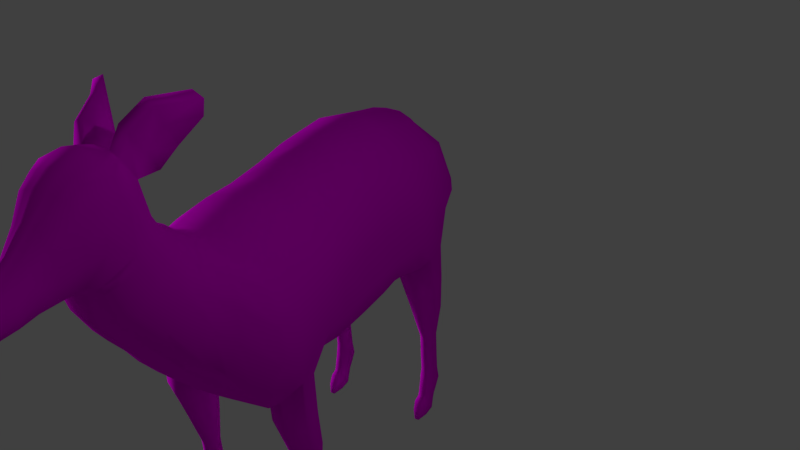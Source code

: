 # Source: Bambi.blend  (saved by Blender 2.78.0; exported with 4.5.12 LTS)
import bpy
from mathutils import Matrix  # noqa: F401  (used for matrix-valued properties, if any)

bpy.ops.wm.read_factory_settings(use_empty=True)
scene = bpy.context.scene
scene.name = 'Scene'

# ---- collections
col_collection_1 = bpy.data.collections.new('Collection 1'); scene.collection.children.link(col_collection_1)

# ---- images (referenced by path relative to the original .blend; pixels are not part of the script)
import os
ASSET_DIR = os.environ.get("B2B_ASSET_DIR", "")  # directory of the original .blend (textures are referenced by path, not embedded)
HERE = os.path.dirname(os.path.abspath(__file__))  # packed textures are extracted next to this script under _unpacked/

def load_image(name, relpath, width, height, colorspace="sRGB"):
    """Load a texture the original file referenced (path relative to the .blend, or extracted next to this script)."""
    p = next((c for c in (os.path.join(HERE, relpath), os.path.join(ASSET_DIR, relpath)) if relpath and os.path.exists(c)), "")
    if p:
        img = bpy.data.images.load(p, check_existing=True)
        img.name = name
    else:  # same state as the original file: an image datablock whose file is absent (Cycles renders it pink)
        img = bpy.data.images.new(name, width, height)
        img.source = "FILE"
        img.filepath = "//" + (relpath or name)
    img.colorspace_settings.name = colorspace
    return img
img_bambiuv_png = load_image('BambiUV.png', 'BambiUV.png', 1024, 1024, 'sRGB')

# ---- materials (node trees are filled in below, after node groups)
mat_bambifell = bpy.data.materials.new('BambiFell')
mat_bambifell.alpha_threshold = 0.0
mat_bambifell.roughness = 0.5

# ---- material node trees
mat_bambifell.use_nodes = True; mat_bambifell.node_tree.nodes.clear()
_N = mat_bambifell.node_tree.nodes; _L = mat_bambifell.node_tree.links
n0 = _N.new('ShaderNodeOutputMaterial'); n0.name = 'Material Output'; n0.location = (300, 300)
n1 = _N.new('ShaderNodeBsdfDiffuse'); n1.name = 'Diffuse BSDF'; n1.location = (10, 300)
n2 = _N.new('ShaderNodeTexImage'); n2.name = 'Image Texture'; n2.location = (-168, 295)
n2.width = 140
n2.image = img_bambiuv_png
_L.new(n1.outputs[0], n0.inputs[0])
_L.new(n2.outputs[0], n1.inputs[0])
n0.is_active_output = True

# ---- world
world_world = bpy.data.worlds.new('World'); scene.world = world_world
world_world.color = (0.05088, 0.05088, 0.05088)
world_world.use_sun_shadow = False
world_world.sun_shadow_jitter_overblur = 0.0
world_world.cycles.sampling_method = 'MANUAL'

# ---- cameras
cam_camera = bpy.data.cameras.new('Camera')
cam_camera.clip_end = 100.0
cam_camera.lens = 35.0
cam_camera.sensor_width = 32.0
cam_camera.sensor_height = 18.0
cam_camera.ortho_scale = 7.314
cam_camera.dof.focus_distance = 0.0

# ---- lights
light_sun = bpy.data.lights.new('Sun', 'SUN')
light_sun.transmission_factor = 0.0
light_sun.angle = 0.1993
light_sun.energy = 1.0
light_sun.shadow_buffer_clip_start = 0.5
light_sun.shadow_soft_size = 0.1
light_sun.shadow_cascade_max_distance = 1000.0
light_lamp = bpy.data.lights.new('Lamp', 'POINT')
light_lamp.transmission_factor = 0.0
light_lamp.cutoff_distance = 30.0
light_lamp.energy = 100.0
light_lamp.shadow_buffer_clip_start = 1.001
light_lamp.shadow_soft_size = 0.1
light_lamp.shadow_maximum_resolution = 0.006
light_lamp.use_absolute_resolution = True

# ---- meshes
me_cylinder_001 = bpy.data.meshes.new('Cylinder.001')
me_cylinder_001.from_pydata([(0.0, 1.0, -1.0), (0.0, 1.345, 0.9231), (0.4406, 0.809, -1.0), (0.5878, 1.036, 0.9495), (0.8039, 0.309, -1.0), (0.9511, 0.309, 1.0), (0.7945, -0.309, -1.0), (0.9511, -0.309, 1.0), (0.4406, -0.6613, -1.033), (0.5878, -1.114, 1.068), (0.0, -0.9212, -1.018), (0.0, -1.621, 1.138), (0.4929, 0.4424, -1.57), (0.0, 0.5559, -1.57), (0.0, -1.143, 0.03184), (0.5878, -0.7942, -0.003294), (0.9511, -0.309, 0.0), (0.9511, 0.309, 0.0), (0.5878, 0.9223, -0.02526), (0.0, 1.172, -0.03843), (0.6996, 0.145, -1.57), (0.6996, -0.2225, -1.57), (0.4929, -0.4319, -1.59), (0.0, -0.5865, -1.581), (0.0968, 0.1956, -2.04), (0.0, 0.2354, -2.04), (0.1725, 0.09141, -2.04), (0.1725, -0.03741, -2.04), (0.0968, -0.1108, -2.047), (0.0, -0.165, -2.044), (3.604, 24.86, 25.47), (3.093, 24.84, 25.77), (3.093, 24.78, 26.35), (3.604, 24.76, 26.65), (4.114, 24.78, 26.35), (4.114, 24.84, 25.77), (3.604, 21.91, 25.08), (2.67, 22.01, 25.61), (2.67, 22.2, 26.67), (3.604, 22.3, 27.2), (4.537, 22.2, 26.67), (4.537, 22.01, 25.61), (3.559, 17.56, 24.48), (1.879, 17.54, 25.39), (1.879, 17.62, 27.01), (3.516, 17.77, 27.78), (4.881, 16.65, 26.82), (4.881, 16.51, 25.06), (0.0, 18.01, 25.23), (0.0, 17.7, 26.93), (0.0, 17.64, 27.71), (5.0, 13.21, 27.47), (5.142, 12.53, 25.84), (4.409, 10.27, 28.01), (4.409, 9.793, 26.31), (2.076, 8.615, 28.42), (2.076, 7.772, 26.82), (0.0, 7.761, 28.6), (0.0, 7.058, 26.98), (0.7522, 17.59, 26.99), (0.0, 17.36, 29.28), (0.0, 16.49, 31.47), (0.0, 14.44, 32.59), (0.0, 12.41, 33.03), (0.0, 10.01, 32.06), (0.0, 8.751, 30.27), (1.854, 9.189, 30.11), (3.815, 10.84, 29.64), (4.752, 13.88, 29.48), (4.013, 16.26, 28.45), (1.297, 10.35, 31.51), (3.106, 11.62, 31.46), (4.021, 14.11, 31.02), (2.791, 16.96, 29.22), (1.269, 12.57, 32.75), (2.577, 12.84, 32.33), (3.227, 14.06, 31.61), (1.08, 14.52, 32.56), (1.167, 16.58, 31.3), (2.901, 16.18, 30.71), (3.842, 16.28, 29.99), (1.208, 17.16, 29.25), (1.57, 17.54, 27.78), (0.7522, 17.75, 25.31), (2.076, 7.052, 25.37), (0.0, 6.511, 25.5), (2.242, 6.658, 22.63), (0.0, 5.908, 22.79), (2.173, 6.341, 21.06), (0.0, 5.649, 21.21), (2.185, 6.187, 18.8), (0.0, 5.222, 19.02), (2.076, 5.707, 16.01), (0.0, 5.077, 16.15), (4.409, 9.332, 24.93), (4.276, 8.67, 22.42), (4.18, 8.269, 20.69), (4.278, 7.886, 18.52), (4.409, 7.521, 15.7), (5.142, 11.94, 24.31), (4.706, 11.05, 21.94), (4.596, 10.76, 20.2), (4.59, 10.34, 18.05), (4.818, 9.65, 15.24), (4.869, 14.93, 27.15), (5.197, 14.69, 25.4), (4.436, 15.07, 28.97), (5.197, 14.31, 23.82), (4.757, 13.76, 21.37), (4.648, 13.47, 19.59), (4.642, 12.85, 17.29), (4.875, 12.18, 14.54), (0.0, 15.65, 32.05), (1.124, 15.55, 31.93), (3.842, 15.19, 30.5), (3.13, 15.1, 31.16), (4.699, 16.36, 23.76), (4.449, 15.05, 21.27), (4.449, 14.78, 19.52), (4.449, 14.18, 17.02), (4.354, 13.51, 14.17), (3.559, 17.07, 23.66), (2.198, 17.16, 23.45), (0.9757, 17.58, 23.83), (0.0, 17.69, 23.73), (3.576, 15.93, 21.14), (2.253, 16.29, 21.14), (0.9883, 16.49, 21.23), (3.562, 15.33, 19.36), (3.574, 14.81, 16.96), (3.611, 14.25, 14.32), (2.372, 15.71, 19.15), (2.367, 15.21, 16.82), (2.361, 14.63, 14.13), (0.969, 16.01, 19.0), (0.9757, 15.55, 16.85), (0.9998, 14.94, 13.99), (0.0, 16.83, 21.19), (0.0, 15.86, 16.85), (0.0, 16.31, 18.91), (0.0, 15.16, 14.04), (3.582, 19.82, 24.79), (4.754, 19.36, 25.35), (4.754, 19.53, 26.75), (3.561, 20.12, 27.48), (2.29, 20.0, 26.83), (2.29, 19.86, 25.51), (3.604, 26.66, 25.22), (3.604, 27.8, 25.1), (3.093, 26.7, 25.51), (3.093, 27.85, 25.39), (3.093, 26.78, 26.09), (3.093, 27.97, 25.97), (3.604, 26.82, 26.39), (3.604, 28.03, 26.25), (4.114, 26.78, 26.09), (4.114, 27.97, 25.97), (4.114, 26.7, 25.51), (4.114, 27.85, 25.39), (3.604, 28.42, 24.93), (3.006, 28.56, 25.25), (3.006, 28.84, 25.88), (3.604, 28.98, 26.19), (4.201, 28.84, 25.88), (4.201, 28.56, 25.25), (3.604, 28.75, 24.74), (3.053, 28.95, 24.99), (3.053, 29.36, 25.48), (3.604, 29.56, 25.72), (4.155, 29.36, 25.48), (4.155, 28.95, 24.99), (3.604, 29.4, 24.33), (3.108, 29.56, 24.57), (3.108, 29.88, 25.04), (3.604, 30.04, 25.28), (4.099, 29.88, 25.04), (4.099, 29.56, 24.57), (3.604, 29.62, 24.19), (3.108, 29.82, 24.4), (3.108, 30.21, 24.82), (3.604, 30.41, 25.02), (4.099, 30.21, 24.82), (4.099, 29.82, 24.4), (3.604, 29.74, 23.8), (3.007, 30.04, 23.97), (3.007, 30.64, 24.3), (3.604, 30.94, 24.47), (4.2, 30.64, 24.3), (4.2, 30.04, 23.97), (3.604, 30.07, 23.21), (3.16, 30.29, 23.34), (3.16, 30.74, 23.59), (3.604, 30.96, 23.71), (4.047, 30.74, 23.59), (4.047, 30.29, 23.34), (3.604, 30.52, 22.76), (3.462, 30.59, 22.8), (3.462, 30.73, 22.88), (3.604, 30.8, 22.92), (3.746, 30.73, 22.88), (3.746, 30.59, 22.8), (3.604, 21.32, 9.589), (3.093, 21.29, 9.883), (3.093, 21.24, 10.47), (3.604, 21.22, 10.76), (4.114, 21.24, 10.47), (4.114, 21.29, 9.883), (3.604, 18.37, 9.201), (2.67, 18.47, 9.731), (2.67, 18.66, 10.79), (3.604, 18.76, 11.32), (4.43, 18.66, 10.79), (4.43, 18.47, 9.731), (3.582, 16.28, 8.909), (4.646, 15.82, 9.466), (4.499, 16.09, 10.92), (3.561, 16.58, 11.6), (2.29, 16.46, 10.95), (2.29, 16.32, 9.622), (3.604, 23.12, 9.333), (3.604, 24.25, 9.216), (3.093, 23.16, 9.625), (3.093, 24.31, 9.504), (3.093, 23.24, 10.21), (3.093, 24.43, 10.08), (3.604, 23.28, 10.5), (3.604, 24.49, 10.37), (4.114, 23.24, 10.21), (4.114, 24.43, 10.08), (4.114, 23.16, 9.625), (4.114, 24.31, 9.504), (3.604, 24.88, 9.047), (3.006, 25.02, 9.362), (3.006, 25.3, 9.993), (3.604, 25.44, 10.31), (4.201, 25.3, 9.993), (4.201, 25.02, 9.362), (3.604, 25.21, 8.856), (3.053, 25.41, 9.102), (3.053, 25.82, 9.594), (3.604, 26.02, 9.84), (4.155, 25.82, 9.594), (4.155, 25.41, 9.102), (3.604, 25.86, 8.445), (3.108, 26.02, 8.683), (3.108, 26.34, 9.159), (3.604, 26.5, 9.397), (4.099, 26.34, 9.159), (4.099, 26.02, 8.683), (3.604, 26.08, 8.308), (3.108, 26.28, 8.516), (3.108, 26.67, 8.932), (3.604, 26.87, 9.14), (4.099, 26.67, 8.932), (4.099, 26.28, 8.516), (3.604, 26.2, 7.917), (3.007, 26.5, 8.084), (3.007, 27.1, 8.42), (3.604, 27.4, 8.588), (4.2, 27.1, 8.42), (4.2, 26.5, 8.084), (3.604, 26.53, 7.327), (3.16, 26.75, 7.452), (3.16, 27.2, 7.701), (3.604, 27.42, 7.826), (4.047, 27.2, 7.701), (4.047, 26.75, 7.452), (3.604, 26.98, 6.88), (3.462, 27.05, 6.92), (3.462, 27.19, 7.0), (3.604, 27.26, 7.04), (3.746, 27.19, 7.0), (3.746, 27.05, 6.92), (4.496, 13.47, 11.32), (4.658, 12.89, 10.04), (2.111, 5.232, 13.93), (0.0, 4.633, 14.07), (4.329, 6.958, 13.64), (4.278, 12.65, 12.18), (3.571, 13.36, 12.32), (2.382, 13.72, 12.14), (1.088, 14.62, 11.88), (0.0, 14.7, 11.96), (5.067, 11.38, 12.53), (2.097, 14.81, 11.65), (5.039, 9.179, 13.18), (1.178, 14.31, 9.986), (2.158, 14.25, 10.04), (3.12, 14.54, 11.91), (3.508, 14.07, 9.244), (1.302, 14.92, 11.71), (0.0, 14.96, 11.39), (0.0, 14.35, 10.04), (2.167, 14.02, 8.72), (0.9435, 14.08, 8.746), (0.0, 13.88, 8.509), (2.111, 5.154, 11.27), (0.0, 4.538, 10.87), (4.329, 6.88, 10.98), (5.157, 8.913, 10.63), (5.209, 11.31, 9.874), (0.0, 12.89, 7.749), (0.5328, 12.96, 7.795), (4.658, 12.54, 9.17), (3.451, 13.52, 8.409), (1.519, 12.98, 7.87), (2.957, 12.59, 7.783), (3.92, 12.02, 7.676), (5.032, 7.715, 9.027), (5.078, 9.806, 8.477), (2.339, 4.546, 10.19), (4.309, 5.996, 9.638), (0.0, 4.101, 10.25), (0.0, 10.57, 6.507), (2.448, 10.32, 6.526), (1.709, 10.67, 6.684), (0.9187, 10.63, 6.546), (3.113, 9.365, 6.662), (3.733, 6.07, 8.052), (3.769, 7.66, 7.364), (1.263, 3.713, 9.411), (3.067, 4.782, 8.743), (0.0, 3.318, 9.284), (-2.989e-16, 8.547, 5.472), (0.8658, 8.628, 5.532), (0.4603, 8.602, 5.487), (1.827, 8.362, 5.557), (2.909, 7.586, 5.753), (3.115, 5.122, 7.499), (3.146, 6.34, 6.718), (1.039, 3.362, 8.967), (2.56, 4.154, 8.241), (0.0, 3.09, 9.093), (0.0, 5.962, 4.172), (0.7522, 6.058, 4.199), (0.3468, 6.018, 4.167), (1.713, 5.816, 4.314), (2.398, 5.212, 4.9), (2.742, 4.025, 6.789), (2.867, 4.321, 6.003), (1.039, 2.789, 8.508), (2.163, 3.341, 7.69), (0.0, 2.578, 8.72), (0.0, 3.707, 3.133), (0.5454, 3.83, 3.329), (0.2241, 3.793, 3.311), (1.307, 3.664, 3.461), (2.003, 3.28, 3.971), (2.464, 2.409, 6.2), (2.488, 2.875, 5.153), (1.091, 1.763, 7.552), (2.024, 2.091, 7.113), (0.0, 1.638, 7.754), (3.551e-16, 1.963, 3.212), (0.7399, 2.031, 3.216), (0.4671, 2.0, 3.201), (1.387, 1.89, 3.328), (1.978, 1.564, 3.761), (2.369, 0.8244, 5.654), (2.39, 1.22, 4.765), (1.109, 0.341, 7.095), (1.995, 0.5547, 6.43), (1.534e-15, 0.2354, 7.267), (0.0, -1.255, 7.196), (1.193, -1.092, 6.982), (1.67, -0.8567, 6.7), (1.985, -0.7195, 5.815), (2.101, -0.5149, 5.313), (0.0, 1.545, 1.697), (0.7448, 1.152, 1.77), (1.213, 0.2274, 1.928), (1.213, -0.565, 2.007), (0.7448, -1.913, 2.27), (0.0, -2.229, 2.353), (0.0, 1.78, 2.701), (1.578, 0.1069, 2.994), (1.77, -0.9178, 3.098), (1.172, -2.641, 3.434), (0.0, -3.045, 3.54), (0.9801, 1.278, 2.794), (1.977, 1.23, 3.917), (1.52, 1.405, 3.328), (1.773, 0.1409, 3.83), (2.016, -0.9947, 3.943), (1.345, -2.927, 4.32), (0.0, -3.379, 4.438), (0.2203, 0.9045, -1.0), (0.2939, 1.19, 0.9363), (0.2939, 1.047, -0.03184), (0.2465, 0.4992, -1.57), (0.0484, 0.2155, -2.04), (0.3724, 1.349, 1.733), (0.5949, 1.529, 2.748), (0.0, -0.3763, 7.155), (1.098, -0.2163, 6.925), (1.906, 0.08804, 6.535), (2.289, 0.3563, 5.67), (2.287, 0.7122, 4.846), (0.6106, -0.492, -1.017), (0.7623, -0.7274, 1.035), (0.7623, -0.5611, -0.001711), (0.5922, -0.3313, -1.581), (0.1332, -0.07556, -2.044), (0.9697, -1.265, 2.144), (1.459, -1.813, 3.272), (1.668, -1.999, 4.139), (2.179, -1.673, 5.281), (2.001, -2.713, 5.387), (0.0, -3.527, 5.693), (1.959, -1.444, 6.062), (1.656, -1.594, 6.698), (1.108, -1.645, 6.936), (0.0, -1.818, 7.131), (1.568, -2.468, 6.146), (1.196, -2.615, 6.506), (0.7291, -2.888, 6.603), (0.0, -3.03, 6.584), (0.2991, -0.7447, -1.028), (0.1523, -0.8314, -1.023), (0.2031, -1.446, 1.114), (0.3991, -1.277, 1.091), (0.3991, -0.9062, 0.007987), (0.2031, -1.022, 0.0197), (0.3347, -0.4816, -1.587), (0.1704, -0.5331, -1.584), (0.06572, -0.1282, -2.046), (0.03345, -0.1463, -2.045), (0.2574, -2.12, 2.324), (0.5056, -2.014, 2.297), (0.4049, -2.905, 3.503), (0.7955, -2.771, 3.468), (0.465, -3.223, 4.398), (0.9135, -3.072, 4.358), (1.358, -3.05, 5.502), (0.6914, -3.399, 5.622), (3.011, -2.923, 9.887), (2.464, -3.014, 9.971), (3.007, -3.614, 10.19), (2.396, -3.892, 10.3), (1.406, -3.475, 7.191), (1.671, -3.9, 8.647), (1.208, -4.175, 8.759), (0.9388, -3.748, 7.288), (0.9428, -1.126, 8.406), (1.532, -1.934, 9.186), (2.082, -1.889, 8.95), (1.491, -1.075, 8.167), (1.499, -2.264, 7.729), (1.826, -2.895, 8.798)], [], [(388, 387, 3, 18), (18, 3, 5, 17), (17, 5, 7, 16), (400, 399, 9, 15), (422, 419, 11, 14), (398, 8, 22, 401), (386, 388, 18, 2), (4, 17, 16, 6), (2, 18, 17, 4), (398, 400, 15, 8), (418, 422, 14, 10), (2, 4, 20, 12), (418, 10, 23, 424), (386, 2, 12, 389), (4, 6, 21, 20), (389, 12, 24, 390), (401, 22, 28, 402), (424, 23, 29, 426), (12, 20, 26, 24), (20, 21, 27, 26), (27, 402, 28, 425, 426, 29, 25, 390, 24, 26), (35, 41, 36, 30), (33, 39, 40, 34), (31, 37, 38, 32), (34, 40, 41, 35), (32, 38, 39, 33), (30, 36, 37, 31), (142, 47, 42, 141), (37, 146, 145, 38), (38, 145, 144, 39), (144, 45, 46, 143), (143, 46, 47, 142), (145, 44, 45, 144), (141, 42, 43, 146), (36, 141, 146, 37), (117, 125, 121, 116), (30, 147, 157, 35), (47, 105, 107, 116), (31, 149, 147, 30), (83, 48, 49, 59), (59, 49, 50, 82), (104, 51, 52, 105), (51, 53, 54, 52), (53, 55, 56, 54), (55, 57, 58, 56), (55, 66, 65, 57), (53, 67, 66, 55), (51, 68, 67, 53), (104, 106, 68, 51), (64, 65, 66, 70), (67, 71, 70, 66), (68, 72, 71, 67), (45, 73, 69, 46), (73, 45, 82, 81), (72, 76, 75, 71), (74, 75, 76, 77), (112, 62, 77, 113), (69, 73, 79, 80), (114, 80, 79, 115), (115, 79, 78, 113), (63, 74, 77, 62), (72, 68, 106, 114), (82, 50, 60, 81), (60, 61, 78, 81), (73, 81, 78, 79), (45, 44, 59, 82), (43, 83, 59, 44), (58, 85, 84, 56), (85, 87, 86, 84), (87, 89, 88, 86), (89, 91, 90, 88), (91, 93, 92, 90), (92, 98, 97, 90), (90, 97, 96, 88), (88, 96, 95, 86), (54, 56, 84, 94), (84, 86, 95, 94), (46, 69, 106, 104), (46, 104, 105, 47), (98, 103, 102, 97), (97, 102, 101, 96), (96, 101, 100, 95), (95, 100, 99, 94), (52, 54, 94, 99), (105, 52, 99, 107), (100, 108, 107, 99), (101, 109, 108, 100), (102, 110, 109, 101), (103, 111, 110, 102), (61, 112, 113, 78), (76, 115, 113, 77), (72, 114, 115, 76), (69, 80, 114, 106), (111, 120, 119, 110), (110, 119, 118, 109), (109, 118, 117, 108), (108, 117, 116, 107), (121, 42, 47, 116), (123, 83, 43, 122), (124, 48, 83, 123), (122, 121, 125, 126), (123, 122, 126, 127), (124, 123, 127, 137), (118, 128, 125, 117), (128, 131, 126, 125), (119, 129, 128, 118), (129, 132, 131, 128), (131, 134, 127, 126), (132, 135, 134, 131), (120, 130, 129, 119), (130, 133, 132, 129), (133, 136, 135, 132), (136, 140, 138, 135), (139, 134, 135, 138), (134, 139, 137, 127), (111, 103, 285, 283), (39, 144, 143, 40), (147, 149, 150, 148), (149, 151, 152, 150), (151, 153, 154, 152), (153, 155, 156, 154), (154, 162, 161, 152), (155, 157, 158, 156), (157, 147, 148, 158), (35, 157, 155, 34), (33, 153, 151, 32), (32, 151, 149, 31), (43, 42, 121, 122), (164, 170, 169, 163), (148, 159, 164, 158), (156, 163, 162, 154), (152, 161, 160, 150), (158, 164, 163, 156), (150, 160, 159, 148), (165, 171, 176, 170), (162, 168, 167, 161), (160, 166, 165, 159), (159, 165, 170, 164), (163, 169, 168, 162), (161, 167, 166, 160), (176, 182, 181, 175), (169, 175, 174, 168), (167, 173, 172, 166), (170, 176, 175, 169), (168, 174, 173, 167), (166, 172, 171, 165), (177, 183, 188, 182), (174, 180, 179, 173), (172, 178, 177, 171), (171, 177, 182, 176), (175, 181, 180, 174), (173, 179, 178, 172), (188, 194, 193, 187), (181, 187, 186, 180), (179, 185, 184, 178), (182, 188, 187, 181), (180, 186, 185, 179), (178, 184, 183, 177), (193, 199, 198, 192), (186, 192, 191, 185), (184, 190, 189, 183), (183, 189, 194, 188), (187, 193, 192, 186), (185, 191, 190, 184), (196, 197, 198, 199, 200, 195), (191, 197, 196, 190), (194, 200, 199, 193), (192, 198, 197, 191), (190, 196, 195, 189), (189, 195, 200, 194), (206, 212, 207, 201), (204, 210, 211, 205), (202, 208, 209, 203), (205, 211, 212, 206), (203, 209, 210, 204), (201, 207, 208, 202), (210, 216, 215, 211), (208, 218, 217, 209), (213, 214, 274, 289), (209, 217, 216, 210), (203, 223, 221, 202), (202, 221, 219, 201), (207, 213, 218, 208), (217, 218, 287, 284), (212, 214, 213, 207), (219, 221, 222, 220), (221, 223, 224, 222), (223, 225, 226, 224), (225, 227, 228, 226), (226, 234, 233, 224), (227, 229, 230, 228), (229, 219, 220, 230), (206, 229, 227, 205), (204, 225, 223, 203), (201, 219, 229, 206), (205, 227, 225, 204), (236, 242, 241, 235), (220, 231, 236, 230), (228, 235, 234, 226), (224, 233, 232, 222), (230, 236, 235, 228), (222, 232, 231, 220), (237, 243, 248, 242), (234, 240, 239, 233), (232, 238, 237, 231), (231, 237, 242, 236), (235, 241, 240, 234), (233, 239, 238, 232), (248, 254, 253, 247), (241, 247, 246, 240), (239, 245, 244, 238), (242, 248, 247, 241), (240, 246, 245, 239), (238, 244, 243, 237), (249, 255, 260, 254), (246, 252, 251, 245), (244, 250, 249, 243), (243, 249, 254, 248), (247, 253, 252, 246), (245, 251, 250, 244), (260, 266, 265, 259), (253, 259, 258, 252), (251, 257, 256, 250), (254, 260, 259, 253), (252, 258, 257, 251), (250, 256, 255, 249), (265, 271, 270, 264), (258, 264, 263, 257), (256, 262, 261, 255), (255, 261, 266, 260), (259, 265, 264, 258), (257, 263, 262, 256), (268, 269, 270, 271, 272, 267), (263, 269, 268, 262), (266, 272, 271, 265), (264, 270, 269, 263), (262, 268, 267, 261), (261, 267, 272, 266), (284, 288, 216, 217), (273, 278, 283, 274), (299, 300, 283, 285), (216, 288, 273, 215), (286, 290, 284, 287), (281, 280, 284, 290), (278, 273, 288, 279), (274, 283, 300, 303), (286, 287, 293, 294), (211, 215, 214, 212), (292, 286, 294, 295), (275, 276, 297, 296), (277, 275, 296, 298), (306, 314, 315, 305), (289, 274, 303, 304), (304, 293, 287, 289), (301, 295, 294, 302), (304, 306, 305, 293), (307, 306, 304, 303), (296, 297, 312, 310), (299, 298, 311, 308), (298, 296, 310, 311), (300, 299, 308, 309), (309, 307, 303, 300), (317, 327, 326, 314), (310, 312, 322, 320), (305, 315, 316, 302), (307, 309, 319, 317), (308, 311, 321, 318), (301, 302, 316, 313), (311, 310, 320, 321), (294, 293, 305, 302), (307, 317, 314, 306), (309, 308, 318, 319), (315, 314, 326, 324), (321, 320, 330, 331), (316, 315, 324, 325), (313, 316, 325, 323), (319, 318, 328, 329), (320, 322, 332, 330), (317, 319, 329, 327), (318, 321, 331, 328), (323, 325, 335, 333), (327, 329, 339, 337), (328, 331, 341, 338), (326, 327, 337, 336), (326, 336, 334, 324), (331, 330, 340, 341), (325, 324, 334, 335), (329, 328, 338, 339), (330, 332, 342, 340), (338, 341, 351, 348), (336, 337, 347, 346), (336, 346, 344, 334), (341, 340, 350, 351), (335, 334, 344, 345), (339, 338, 348, 349), (340, 342, 352, 350), (333, 335, 345, 343), (337, 339, 349, 347), (345, 344, 354, 355), (349, 348, 358, 359), (350, 352, 362, 360), (343, 345, 355, 353), (347, 349, 359, 357), (348, 351, 361, 358), (346, 347, 357, 356), (346, 356, 354, 344), (351, 350, 360, 361), (394, 393, 363, 364), (395, 394, 364, 365), (396, 395, 365, 366), (397, 396, 366, 367), (399, 7, 371, 403), (5, 3, 369, 370), (420, 9, 372, 428), (387, 1, 368, 391), (7, 5, 370, 371), (428, 372, 377, 430), (371, 370, 375, 376), (391, 368, 374, 392), (403, 371, 376, 404), (370, 369, 379, 375), (380, 381, 356, 357), (429, 431, 385, 378), (375, 382, 383, 376), (404, 405, 384, 377), (379, 381, 382, 375), (369, 391, 392, 379), (3, 387, 391, 369), (13, 389, 390, 25), (0, 386, 389, 13), (0, 19, 388, 386), (19, 1, 387, 388), (355, 392, 374, 353), (354, 379, 392, 355), (354, 356, 381, 379), (381, 380, 397, 382), (359, 358, 396, 397), (358, 361, 395, 396), (361, 360, 394, 395), (360, 362, 393, 394), (359, 397, 380, 357), (397, 367, 383, 382), (376, 383, 405, 404), (372, 403, 404, 377), (9, 399, 403, 372), (21, 401, 402, 27), (6, 16, 400, 398), (6, 398, 401, 21), (16, 7, 399, 400), (406, 405, 383, 367), (407, 384, 405, 406), (433, 432, 384, 407), (409, 406, 367, 366), (410, 409, 366, 365), (411, 410, 365, 364), (412, 411, 364, 363), (407, 406, 409, 413), (410, 414, 413, 409), (441, 440, 437, 438), (412, 416, 415, 411), (408, 385, 431, 434), (434, 431, 432, 433), (377, 384, 432, 430), (430, 432, 431, 429), (373, 427, 429, 378), (427, 428, 430, 429), (11, 419, 427, 373), (419, 420, 428, 427), (22, 423, 425, 28), (423, 424, 426, 425), (8, 417, 423, 22), (417, 418, 424, 423), (8, 15, 421, 417), (417, 421, 422, 418), (15, 9, 420, 421), (421, 420, 419, 422), (407, 413, 414, 433), (408, 434, 415, 416), (415, 434, 433, 414), (436, 438, 437, 435), (445, 444, 436, 435), (444, 441, 438, 436), (440, 448, 445, 435, 437), (414, 410, 446, 447, 439), (439, 447, 446, 445, 448, 440), (411, 415, 442, 443), (443, 442, 441, 444), (410, 411, 443, 446), (446, 443, 444, 445), (415, 414, 439, 442), (442, 439, 440, 441), (299, 285, 277, 298), (98, 277, 285, 103), (130, 120, 278, 279), (130, 279, 280, 133), (136, 133, 280, 281), (288, 284, 280, 279), (140, 136, 281, 282), (281, 290, 291, 282), (286, 292, 291, 290), (213, 289, 287, 218), (215, 273, 274, 214), (98, 92, 275, 277), (93, 276, 275, 92), (120, 111, 283, 278), (43, 44, 145, 146), (41, 142, 141, 36), (40, 143, 142, 41), (34, 155, 153, 33), (74, 63, 64, 70), (71, 75, 74, 70)])
me_cylinder_001.polygons.foreach_set('use_smooth', [True] * 411)
_uv = me_cylinder_001.uv_layers.new(name='UVMap')
_uv.uv.foreach_set('vector', [0.06546, 0.6506, 0.09057, 0.654, 0.08937, 0.6629, 0.06432, 0.6585, 0.06432, 0.6585, 0.08937, 0.6629, 0.08379, 0.6851, 0.05955, 0.6752, 0.05955, 0.6752, 0.08379, 0.6851, 0.07613, 0.7009, 0.05348, 0.6887, 0.0495, 0.6951, 0.07036, 0.7123, 0.06491, 0.7226, 0.04546, 0.701, 0.03859, 0.7097, 0.05707, 0.7336, 0.05297, 0.7392, 0.03482, 0.7142, 0.02998, 0.6822, 0.0262, 0.6859, 0.02124, 0.6749, 0.02327, 0.6733, 0.04144, 0.6478, 0.06546, 0.6506, 0.06432, 0.6585, 0.0415, 0.6534, 0.03921, 0.6666, 0.05955, 0.6752, 0.05348, 0.6887, 0.03367, 0.6783, 0.0415, 0.6534, 0.06432, 0.6585, 0.05955, 0.6752, 0.03921, 0.6666, 0.02998, 0.6822, 0.0495, 0.6951, 0.04546, 0.701, 0.0262, 0.6859, 0.02072, 0.6913, 0.03859, 0.7097, 0.03482, 0.7142, 0.01763, 0.6942, 0.0415, 0.6534, 0.03921, 0.6666, 0.028, 0.6658, 0.02846, 0.6589, 0.02072, 0.6913, 0.01763, 0.6942, 0.01141, 0.6796, 0.0151, 0.6779, 0.04144, 0.6478, 0.0415, 0.6534, 0.02846, 0.6589, 0.02638, 0.6539, 0.03921, 0.6666, 0.03367, 0.6783, 0.02535, 0.6715, 0.028, 0.6658, 0.02638, 0.6539, 0.02846, 0.6589, 0.01505, 0.6593, 0.0143, 0.6584, 0.02327, 0.6733, 0.02124, 0.6749, 0.01295, 0.6649, 0.01386, 0.6644, 0.0151, 0.6779, 0.01141, 0.6796, 0.01068, 0.6655, 0.01149, 0.6653, 0.02846, 0.6589, 0.028, 0.6658, 0.01566, 0.6617, 0.01505, 0.6593, 0.028, 0.6658, 0.02535, 0.6715, 0.01483, 0.664, 0.01566, 0.6617, 0.01483, 0.664, 0.01386, 0.6644, 0.01295, 0.6649, 0.01224, 0.6651, 0.01149, 0.6653, 0.01068, 0.6655, 0.01354, 0.6574, 0.0143, 0.6584, 0.01505, 0.6593, 0.01566, 0.6617, 0.2498, 0.252, 0.2427, 0.323, 0.2179, 0.3216, 0.2347, 0.2468, 0.189, 0.2342, 0.1535, 0.2842, 0.1333, 0.2695, 0.1776, 0.2256, 0.2191, 0.2433, 0.1942, 0.313, 0.1731, 0.2993, 0.2034, 0.24, 0.2641, 0.2567, 0.2671, 0.3194, 0.2427, 0.323, 0.2498, 0.252, 0.2034, 0.24, 0.1731, 0.2993, 0.1535, 0.2842, 0.189, 0.2342, 0.2347, 0.2468, 0.2179, 0.3216, 0.1942, 0.313, 0.2191, 0.2433, 0.2359, 0.3835, 0.228, 0.448, 0.1982, 0.4205, 0.208, 0.3695, 0.1942, 0.313, 0.1756, 0.3603, 0.1492, 0.3452, 0.1731, 0.2993, 0.1731, 0.2993, 0.1492, 0.3452, 0.1237, 0.3246, 0.1535, 0.2842, 0.1237, 0.3246, 0.09158, 0.3679, 0.04645, 0.3617, 0.09082, 0.3136, 0.2676, 0.3802, 0.268, 0.4455, 0.228, 0.448, 0.2359, 0.3835, 0.1492, 0.3452, 0.1235, 0.3939, 0.09158, 0.3679, 0.1237, 0.3246, 0.208, 0.3695, 0.1982, 0.4205, 0.1562, 0.4103, 0.1756, 0.3603, 0.2179, 0.3216, 0.208, 0.3695, 0.1756, 0.3603, 0.1942, 0.313, 0.7496, 0.6615, 0.7604, 0.6347, 0.8196, 0.6497, 0.8083, 0.6736, 0.2347, 0.2468, 0.2497, 0.2014, 0.2631, 0.206, 0.2498, 0.252, 0.829, 0.6863, 0.8164, 0.7171, 0.7871, 0.7079, 0.8083, 0.6736, 0.2191, 0.2433, 0.2361, 0.1967, 0.2497, 0.2014, 0.2347, 0.2468, 0.8825, 0.6122, 0.8919, 0.595, 0.9249, 0.6237, 0.9128, 0.6383, 0.9128, 0.6383, 0.9249, 0.6237, 0.939, 0.6382, 0.9115, 0.6646, 0.8467, 0.7281, 0.8377, 0.758, 0.8048, 0.7564, 0.8164, 0.7171, 0.8377, 0.758, 0.8265, 0.8121, 0.7925, 0.8109, 0.8048, 0.7564, 0.8265, 0.8121, 0.829, 0.8712, 0.7891, 0.8773, 0.7925, 0.8109, 0.829, 0.8712, 0.8345, 0.9238, 0.7908, 0.9294, 0.7891, 0.8773, 0.829, 0.8712, 0.8681, 0.8675, 0.8816, 0.9103, 0.8345, 0.9238, 0.8265, 0.8121, 0.86, 0.8162, 0.8681, 0.8675, 0.829, 0.8712, 0.8377, 0.758, 0.8743, 0.7627, 0.86, 0.8162, 0.8265, 0.8121, 0.8467, 0.7281, 0.8769, 0.7403, 0.8743, 0.7627, 0.8377, 0.758, 0.9307, 0.885, 0.8816, 0.9103, 0.8681, 0.8675, 0.9082, 0.8596, 0.86, 0.8162, 0.8989, 0.816, 0.9082, 0.8596, 0.8681, 0.8675, 0.8743, 0.7627, 0.9014, 0.7698, 0.8989, 0.816, 0.86, 0.8162, 0.8833, 0.6876, 0.9095, 0.7055, 0.8811, 0.7166, 0.8542, 0.7003, 0.9095, 0.7055, 0.8833, 0.6876, 0.9115, 0.6646, 0.9377, 0.6876, 0.9014, 0.7698, 0.9167, 0.776, 0.9242, 0.8018, 0.8989, 0.816, 0.9459, 0.8188, 0.9242, 0.8018, 0.9167, 0.776, 0.9624, 0.78, 0.9892, 0.7531, 0.9869, 0.7865, 0.9624, 0.78, 0.9622, 0.7546, 0.8811, 0.7166, 0.9095, 0.7055, 0.9224, 0.7345, 0.9026, 0.7304, 0.9033, 0.7498, 0.9026, 0.7304, 0.9224, 0.7345, 0.9193, 0.7558, 0.9193, 0.7558, 0.9224, 0.7345, 0.9584, 0.7292, 0.9622, 0.7546, 0.971, 0.836, 0.9459, 0.8188, 0.9624, 0.78, 0.9869, 0.7865, 0.9014, 0.7698, 0.8743, 0.7627, 0.8769, 0.7403, 0.9033, 0.7498, 0.9115, 0.6646, 0.939, 0.6382, 0.9632, 0.672, 0.9377, 0.6876, 0.9632, 0.672, 0.9863, 0.727, 0.9584, 0.7292, 0.9377, 0.6876, 0.9095, 0.7055, 0.9377, 0.6876, 0.9584, 0.7292, 0.9224, 0.7345, 0.8833, 0.6876, 0.895, 0.6569, 0.9128, 0.6383, 0.9115, 0.6646, 0.8691, 0.6345, 0.8825, 0.6122, 0.9128, 0.6383, 0.895, 0.6569, 0.7908, 0.9294, 0.7514, 0.9307, 0.753, 0.8801, 0.7891, 0.8773, 0.7514, 0.9307, 0.6821, 0.9245, 0.6907, 0.8668, 0.753, 0.8801, 0.6821, 0.9245, 0.6424, 0.9171, 0.6526, 0.8615, 0.6907, 0.8668, 0.6424, 0.9171, 0.5864, 0.9055, 0.5992, 0.846, 0.6526, 0.8615, 0.5864, 0.9055, 0.515, 0.8841, 0.5294, 0.8299, 0.5992, 0.846, 0.5294, 0.8299, 0.5506, 0.7589, 0.6154, 0.7816, 0.5992, 0.846, 0.5992, 0.846, 0.6154, 0.7816, 0.666, 0.7958, 0.6526, 0.8615, 0.6526, 0.8615, 0.666, 0.7958, 0.7065, 0.8026, 0.6907, 0.8668, 0.7925, 0.8109, 0.7891, 0.8773, 0.753, 0.8801, 0.7626, 0.8094, 0.753, 0.8801, 0.6907, 0.8668, 0.7065, 0.8026, 0.7626, 0.8094, 0.8542, 0.7003, 0.8811, 0.7166, 0.8769, 0.7403, 0.8467, 0.7281, 0.8542, 0.7003, 0.8467, 0.7281, 0.8164, 0.7171, 0.829, 0.6863, 0.5506, 0.7589, 0.5643, 0.7074, 0.6311, 0.7238, 0.6154, 0.7816, 0.6154, 0.7816, 0.6311, 0.7238, 0.6804, 0.7375, 0.666, 0.7958, 0.666, 0.7958, 0.6804, 0.7375, 0.719, 0.7489, 0.7065, 0.8026, 0.7065, 0.8026, 0.719, 0.7489, 0.7729, 0.7535, 0.7626, 0.8094, 0.8048, 0.7564, 0.7925, 0.8109, 0.7626, 0.8094, 0.7729, 0.7535, 0.8164, 0.7171, 0.8048, 0.7564, 0.7729, 0.7535, 0.7871, 0.7079, 0.719, 0.7489, 0.7363, 0.6891, 0.7871, 0.7079, 0.7729, 0.7535, 0.6804, 0.7375, 0.6972, 0.6751, 0.7363, 0.6891, 0.719, 0.7489, 0.6311, 0.7238, 0.6427, 0.6624, 0.6972, 0.6751, 0.6804, 0.7375, 0.5643, 0.7074, 0.5773, 0.6463, 0.6427, 0.6624, 0.6311, 0.7238, 0.9863, 0.727, 0.9892, 0.7531, 0.9622, 0.7546, 0.9584, 0.7292, 0.9167, 0.776, 0.9193, 0.7558, 0.9622, 0.7546, 0.9624, 0.78, 0.9014, 0.7698, 0.9033, 0.7498, 0.9193, 0.7558, 0.9167, 0.776, 0.8811, 0.7166, 0.9026, 0.7304, 0.9033, 0.7498, 0.8769, 0.7403, 0.5773, 0.6463, 0.5856, 0.6126, 0.6521, 0.6312, 0.6427, 0.6624, 0.6427, 0.6624, 0.6521, 0.6312, 0.7107, 0.6471, 0.6972, 0.6751, 0.6972, 0.6751, 0.7107, 0.6471, 0.7496, 0.6615, 0.7363, 0.6891, 0.7363, 0.6891, 0.7496, 0.6615, 0.8083, 0.6736, 0.7871, 0.7079, 0.8196, 0.6497, 0.8369, 0.6553, 0.829, 0.6863, 0.8083, 0.6736, 0.8489, 0.5989, 0.8825, 0.6122, 0.8691, 0.6345, 0.8267, 0.621, 0.8578, 0.5764, 0.8919, 0.595, 0.8825, 0.6122, 0.8489, 0.5989, 0.8267, 0.621, 0.8196, 0.6497, 0.7604, 0.6347, 0.7719, 0.6043, 0.8489, 0.5989, 0.8267, 0.621, 0.7719, 0.6043, 0.7849, 0.5763, 0.8578, 0.5764, 0.8489, 0.5989, 0.7849, 0.5763, 0.7948, 0.5522, 0.7107, 0.6471, 0.7173, 0.623, 0.7604, 0.6347, 0.7496, 0.6615, 0.7173, 0.623, 0.7232, 0.5929, 0.7719, 0.6043, 0.7604, 0.6347, 0.6521, 0.6312, 0.6607, 0.6068, 0.7173, 0.623, 0.7107, 0.6471, 0.6607, 0.6068, 0.6673, 0.5767, 0.7232, 0.5929, 0.7173, 0.623, 0.7232, 0.5929, 0.7315, 0.5584, 0.7849, 0.5763, 0.7719, 0.6043, 0.6673, 0.5767, 0.6788, 0.5434, 0.7315, 0.5584, 0.7232, 0.5929, 0.5856, 0.6126, 0.5984, 0.5914, 0.6607, 0.6068, 0.6521, 0.6312, 0.5984, 0.5914, 0.6028, 0.5608, 0.6673, 0.5767, 0.6607, 0.6068, 0.6028, 0.5608, 0.6081, 0.527, 0.6788, 0.5434, 0.6673, 0.5767, 0.6081, 0.527, 0.6163, 0.5021, 0.6871, 0.519, 0.6788, 0.5434, 0.7386, 0.5337, 0.7315, 0.5584, 0.6788, 0.5434, 0.6871, 0.519, 0.7315, 0.5584, 0.7386, 0.5337, 0.7948, 0.5522, 0.7849, 0.5763, 0.5773, 0.6463, 0.5643, 0.7074, 0.516, 0.6941, 0.5269, 0.6414, 0.1535, 0.2842, 0.1237, 0.3246, 0.09082, 0.3136, 0.1333, 0.2695, 0.2497, 0.2014, 0.2361, 0.1967, 0.2452, 0.1689, 0.2597, 0.1739, 0.2361, 0.1967, 0.2226, 0.1918, 0.2315, 0.1642, 0.2452, 0.1689, 0.2226, 0.1918, 0.2093, 0.1869, 0.2184, 0.1598, 0.2315, 0.1642, 0.2093, 0.1869, 0.1961, 0.182, 0.2054, 0.1557, 0.2184, 0.1598, 0.2184, 0.1598, 0.2247, 0.1416, 0.2361, 0.1464, 0.2315, 0.1642, 0.2761, 0.2104, 0.2631, 0.206, 0.274, 0.1794, 0.2871, 0.1851, 0.2631, 0.206, 0.2497, 0.2014, 0.2597, 0.1739, 0.274, 0.1794, 0.2498, 0.252, 0.2631, 0.206, 0.2761, 0.2104, 0.2641, 0.2567, 0.189, 0.2342, 0.2093, 0.1869, 0.2226, 0.1918, 0.2034, 0.24, 0.2034, 0.24, 0.2226, 0.1918, 0.2361, 0.1967, 0.2191, 0.2433, 0.8691, 0.6345, 0.8369, 0.6553, 0.8196, 0.6497, 0.8267, 0.621, 0.2823, 0.1633, 0.2843, 0.1518, 0.2993, 0.1533, 0.2981, 0.1682, 0.2597, 0.1739, 0.2656, 0.1578, 0.2823, 0.1633, 0.274, 0.1794, 0.2054, 0.1557, 0.2112, 0.136, 0.2247, 0.1416, 0.2184, 0.1598, 0.2315, 0.1642, 0.2361, 0.1464, 0.2495, 0.1518, 0.2452, 0.1689, 0.274, 0.1794, 0.2823, 0.1633, 0.2981, 0.1682, 0.2871, 0.1851, 0.2452, 0.1689, 0.2495, 0.1518, 0.2656, 0.1578, 0.2597, 0.1739, 0.2687, 0.1484, 0.2745, 0.1298, 0.2885, 0.1339, 0.2843, 0.1518, 0.2247, 0.1416, 0.2308, 0.1287, 0.2423, 0.1351, 0.2361, 0.1464, 0.2495, 0.1518, 0.2544, 0.1421, 0.2687, 0.1484, 0.2656, 0.1578, 0.2656, 0.1578, 0.2687, 0.1484, 0.2843, 0.1518, 0.2823, 0.1633, 0.2112, 0.136, 0.2185, 0.1225, 0.2308, 0.1287, 0.2247, 0.1416, 0.2361, 0.1464, 0.2423, 0.1351, 0.2544, 0.1421, 0.2495, 0.1518, 0.2885, 0.1339, 0.2909, 0.1267, 0.3041, 0.1299, 0.3012, 0.138, 0.2185, 0.1225, 0.2272, 0.1096, 0.2375, 0.1168, 0.2308, 0.1287, 0.2423, 0.1351, 0.2485, 0.122, 0.2608, 0.1259, 0.2544, 0.1421, 0.2843, 0.1518, 0.2885, 0.1339, 0.3012, 0.138, 0.2993, 0.1533, 0.2308, 0.1287, 0.2375, 0.1168, 0.2485, 0.122, 0.2423, 0.1351, 0.2544, 0.1421, 0.2608, 0.1259, 0.2745, 0.1298, 0.2687, 0.1484, 0.2763, 0.1234, 0.2786, 0.1136, 0.2924, 0.1156, 0.2909, 0.1267, 0.2375, 0.1168, 0.2423, 0.109, 0.2514, 0.1145, 0.2485, 0.122, 0.2608, 0.1259, 0.2626, 0.1192, 0.2763, 0.1234, 0.2745, 0.1298, 0.2745, 0.1298, 0.2763, 0.1234, 0.2909, 0.1267, 0.2885, 0.1339, 0.2272, 0.1096, 0.2324, 0.1022, 0.2423, 0.109, 0.2375, 0.1168, 0.2485, 0.122, 0.2514, 0.1145, 0.2626, 0.1192, 0.2608, 0.1259, 0.2924, 0.1156, 0.2898, 0.1022, 0.3005, 0.1004, 0.3068, 0.1157, 0.2324, 0.1022, 0.2411, 0.08987, 0.2495, 0.09936, 0.2423, 0.109, 0.2514, 0.1145, 0.2573, 0.105, 0.2665, 0.1099, 0.2626, 0.1192, 0.2909, 0.1267, 0.2924, 0.1156, 0.3068, 0.1157, 0.3041, 0.1299, 0.2423, 0.109, 0.2495, 0.09936, 0.2573, 0.105, 0.2514, 0.1145, 0.2626, 0.1192, 0.2665, 0.1099, 0.2786, 0.1136, 0.2763, 0.1234, 0.255, 0.08213, 0.2717, 0.08052, 0.2724, 0.08405, 0.2584, 0.09142, 0.2495, 0.09936, 0.2584, 0.09142, 0.2646, 0.09719, 0.2573, 0.105, 0.2665, 0.1099, 0.2722, 0.1001, 0.2805, 0.1014, 0.2786, 0.1136, 0.2786, 0.1136, 0.2805, 0.1014, 0.2898, 0.1022, 0.2924, 0.1156, 0.2411, 0.08987, 0.255, 0.08213, 0.2584, 0.09142, 0.2495, 0.09936, 0.2573, 0.105, 0.2646, 0.09719, 0.2722, 0.1001, 0.2665, 0.1099, 0.5554, 0.3796, 0.5558, 0.3759, 0.5593, 0.3744, 0.5624, 0.3766, 0.5619, 0.3804, 0.5584, 0.3819, 0.2646, 0.09719, 0.2747, 0.08663, 0.278, 0.08809, 0.2722, 0.1001, 0.2898, 0.1022, 0.2851, 0.08861, 0.2887, 0.08743, 0.3005, 0.1004, 0.2584, 0.09142, 0.2724, 0.08405, 0.2747, 0.08663, 0.2646, 0.09719, 0.2722, 0.1001, 0.278, 0.08809, 0.2815, 0.08879, 0.2805, 0.1014, 0.2805, 0.1014, 0.2815, 0.08879, 0.2851, 0.08861, 0.2898, 0.1022, 0.4633, 0.2753, 0.4564, 0.3469, 0.4334, 0.3461, 0.448, 0.2706, 0.4013, 0.2596, 0.3674, 0.312, 0.3479, 0.2993, 0.3892, 0.2514, 0.432, 0.2677, 0.4095, 0.3386, 0.388, 0.3262, 0.4161, 0.2649, 0.478, 0.2798, 0.4813, 0.3438, 0.4564, 0.3469, 0.4633, 0.2753, 0.4161, 0.2649, 0.388, 0.3262, 0.3674, 0.312, 0.4013, 0.2596, 0.448, 0.2706, 0.4334, 0.3461, 0.4095, 0.3386, 0.432, 0.2677, 0.3674, 0.312, 0.3394, 0.3549, 0.3113, 0.3468, 0.3479, 0.2993, 0.4095, 0.3386, 0.3948, 0.3847, 0.3668, 0.374, 0.388, 0.3262, 0.4247, 0.3912, 0.4473, 0.4054, 0.4421, 0.4732, 0.414, 0.4391, 0.388, 0.3262, 0.3668, 0.374, 0.3394, 0.3549, 0.3674, 0.312, 0.4161, 0.2649, 0.4338, 0.2155, 0.4476, 0.2199, 0.432, 0.2677, 0.432, 0.2677, 0.4476, 0.2199, 0.4615, 0.2243, 0.448, 0.2706, 0.4334, 0.3461, 0.4247, 0.3912, 0.3948, 0.3847, 0.4095, 0.3386, 0.3668, 0.374, 0.3948, 0.3847, 0.3783, 0.4285, 0.3439, 0.4096, 0.4564, 0.3469, 0.4473, 0.4054, 0.4247, 0.3912, 0.4334, 0.3461, 0.4615, 0.2243, 0.4476, 0.2199, 0.4557, 0.1917, 0.4705, 0.1961, 0.4476, 0.2199, 0.4338, 0.2155, 0.4419, 0.1874, 0.4557, 0.1917, 0.4338, 0.2155, 0.4202, 0.211, 0.4286, 0.1833, 0.4419, 0.1874, 0.4202, 0.211, 0.4066, 0.2063, 0.4154, 0.1793, 0.4286, 0.1833, 0.4286, 0.1833, 0.4347, 0.1648, 0.4461, 0.1694, 0.4419, 0.1874, 0.4887, 0.2323, 0.4753, 0.2284, 0.4852, 0.201, 0.4988, 0.2061, 0.4753, 0.2284, 0.4615, 0.2243, 0.4705, 0.1961, 0.4852, 0.201, 0.4633, 0.2753, 0.4753, 0.2284, 0.4887, 0.2323, 0.478, 0.2798, 0.4013, 0.2596, 0.4202, 0.211, 0.4338, 0.2155, 0.4161, 0.2649, 0.448, 0.2706, 0.4615, 0.2243, 0.4753, 0.2284, 0.4633, 0.2753, 0.3892, 0.2514, 0.4066, 0.2063, 0.4202, 0.211, 0.4013, 0.2596, 0.4927, 0.1843, 0.4939, 0.1728, 0.5091, 0.173, 0.5089, 0.1882, 0.4705, 0.1961, 0.4757, 0.1798, 0.4927, 0.1843, 0.4852, 0.201, 0.4154, 0.1793, 0.4211, 0.1593, 0.4347, 0.1648, 0.4286, 0.1833, 0.4419, 0.1874, 0.4461, 0.1694, 0.4595, 0.1746, 0.4557, 0.1917, 0.4852, 0.201, 0.4927, 0.1843, 0.5089, 0.1882, 0.4988, 0.2061, 0.4557, 0.1917, 0.4595, 0.1746, 0.4757, 0.1798, 0.4705, 0.1961, 0.4783, 0.1704, 0.4827, 0.1521, 0.4966, 0.1547, 0.4939, 0.1728, 0.4347, 0.1648, 0.4408, 0.152, 0.452, 0.1583, 0.4461, 0.1694, 0.4595, 0.1746, 0.464, 0.1648, 0.4783, 0.1704, 0.4757, 0.1798, 0.4757, 0.1798, 0.4783, 0.1704, 0.4939, 0.1728, 0.4927, 0.1843, 0.4211, 0.1593, 0.4285, 0.1457, 0.4408, 0.152, 0.4347, 0.1648, 0.4461, 0.1694, 0.452, 0.1583, 0.464, 0.1648, 0.4595, 0.1746, 0.4966, 0.1547, 0.498, 0.1475, 0.5114, 0.1486, 0.5096, 0.1573, 0.4285, 0.1457, 0.4376, 0.133, 0.4474, 0.1404, 0.4408, 0.152, 0.452, 0.1583, 0.4579, 0.1456, 0.4696, 0.1491, 0.464, 0.1648, 0.4939, 0.1728, 0.4966, 0.1547, 0.5096, 0.1573, 0.5091, 0.173, 0.4408, 0.152, 0.4474, 0.1404, 0.4579, 0.1456, 0.452, 0.1583, 0.464, 0.1648, 0.4696, 0.1491, 0.4827, 0.1521, 0.4783, 0.1704, 0.4839, 0.1461, 0.4851, 0.137, 0.4977, 0.1367, 0.498, 0.1475, 0.4474, 0.1404, 0.4524, 0.1331, 0.4607, 0.1385, 0.4579, 0.1456, 0.4696, 0.1491, 0.4711, 0.1429, 0.4839, 0.1461, 0.4827, 0.1521, 0.4827, 0.1521, 0.4839, 0.1461, 0.498, 0.1475, 0.4966, 0.1547, 0.4376, 0.133, 0.4431, 0.1258, 0.4524, 0.1331, 0.4474, 0.1404, 0.4579, 0.1456, 0.4607, 0.1385, 0.4711, 0.1429, 0.4696, 0.1491, 0.4977, 0.1367, 0.4928, 0.1256, 0.5014, 0.1206, 0.5115, 0.134, 0.4431, 0.1258, 0.4529, 0.1147, 0.4597, 0.1245, 0.4524, 0.1331, 0.4607, 0.1385, 0.4663, 0.13, 0.4742, 0.1344, 0.4711, 0.1429, 0.498, 0.1475, 0.4977, 0.1367, 0.5115, 0.134, 0.5114, 0.1486, 0.4524, 0.1331, 0.4597, 0.1245, 0.4663, 0.13, 0.4607, 0.1385, 0.4711, 0.1429, 0.4742, 0.1344, 0.4851, 0.137, 0.4839, 0.1461, 0.4671, 0.1097, 0.4818, 0.1124, 0.4815, 0.1156, 0.4684, 0.1184, 0.4597, 0.1245, 0.4684, 0.1184, 0.4728, 0.1237, 0.4663, 0.13, 0.4742, 0.1344, 0.4786, 0.1265, 0.4853, 0.1269, 0.4851, 0.137, 0.4851, 0.137, 0.4853, 0.1269, 0.4928, 0.1256, 0.4977, 0.1367, 0.4529, 0.1147, 0.4671, 0.1097, 0.4684, 0.1184, 0.4597, 0.1245, 0.4663, 0.13, 0.4728, 0.1237, 0.4786, 0.1265, 0.4742, 0.1344, 0.4822, 0.1203, 0.4808, 0.1189, 0.4815, 0.1156, 0.4858, 0.1153, 0.4855, 0.1194, 0.484, 0.1207, 0.4728, 0.1237, 0.4808, 0.1189, 0.4822, 0.1203, 0.4786, 0.1265, 0.4928, 0.1256, 0.4855, 0.1194, 0.4858, 0.1153, 0.5014, 0.1206, 0.4684, 0.1184, 0.4815, 0.1156, 0.4808, 0.1189, 0.4728, 0.1237, 0.4786, 0.1265, 0.4822, 0.1203, 0.484, 0.1207, 0.4853, 0.1269, 0.4853, 0.1269, 0.484, 0.1207, 0.4855, 0.1194, 0.4928, 0.1256, 0.3439, 0.4096, 0.3188, 0.4016, 0.3394, 0.3549, 0.3668, 0.374, 0.5167, 0.5863, 0.5331, 0.6058, 0.5269, 0.6414, 0.4904, 0.5913, 0.4622, 0.6709, 0.4734, 0.6196, 0.5269, 0.6414, 0.516, 0.6941, 0.3394, 0.3549, 0.3188, 0.4016, 0.2748, 0.3971, 0.3113, 0.3468, 0.5024, 0.5111, 0.5435, 0.52, 0.5374, 0.5362, 0.5021, 0.5339, 0.554, 0.5182, 0.5532, 0.5559, 0.5374, 0.5362, 0.5435, 0.52, 0.2707, 0.4248, 0.2748, 0.3971, 0.3188, 0.4016, 0.2939, 0.4223, 0.4904, 0.5913, 0.5269, 0.6414, 0.4734, 0.6196, 0.4727, 0.5904, 0.5024, 0.5111, 0.5021, 0.5339, 0.4735, 0.5338, 0.4721, 0.5065, 0.4813, 0.3438, 0.4806, 0.404, 0.4473, 0.4054, 0.4564, 0.3469, 0.5052, 0.481, 0.5024, 0.5111, 0.4721, 0.5065, 0.4615, 0.4836, 0.4775, 0.8143, 0.461, 0.8691, 0.3805, 0.8393, 0.4123, 0.7869, 0.4999, 0.7481, 0.4775, 0.8143, 0.4123, 0.7869, 0.4417, 0.7191, 0.4439, 0.5575, 0.3886, 0.5715, 0.3887, 0.5523, 0.4426, 0.5258, 0.4843, 0.559, 0.4904, 0.5913, 0.4727, 0.5904, 0.467, 0.5602, 0.467, 0.5602, 0.4735, 0.5338, 0.5021, 0.5339, 0.4843, 0.559, 0.4292, 0.4912, 0.4615, 0.4836, 0.4721, 0.5065, 0.4352, 0.5036, 0.467, 0.5602, 0.4439, 0.5575, 0.4426, 0.5258, 0.4735, 0.5338, 0.4414, 0.5798, 0.4439, 0.5575, 0.467, 0.5602, 0.4727, 0.5904, 0.4123, 0.7869, 0.3805, 0.8393, 0.36, 0.8345, 0.3812, 0.7731, 0.4622, 0.6709, 0.4417, 0.7191, 0.403, 0.7141, 0.418, 0.6726, 0.4417, 0.7191, 0.4123, 0.7869, 0.3812, 0.7731, 0.403, 0.7141, 0.4734, 0.6196, 0.4622, 0.6709, 0.418, 0.6726, 0.4338, 0.6304, 0.4338, 0.6304, 0.4414, 0.5798, 0.4727, 0.5904, 0.4734, 0.6196, 0.3817, 0.604, 0.3356, 0.6197, 0.3336, 0.5862, 0.3886, 0.5715, 0.3812, 0.7731, 0.36, 0.8345, 0.3277, 0.8285, 0.342, 0.7953, 0.4426, 0.5258, 0.3887, 0.5523, 0.3784, 0.5358, 0.4352, 0.5036, 0.4414, 0.5798, 0.4338, 0.6304, 0.3797, 0.6495, 0.3817, 0.604, 0.418, 0.6726, 0.403, 0.7141, 0.3607, 0.7243, 0.3714, 0.6882, 0.4292, 0.4912, 0.4352, 0.5036, 0.3784, 0.5358, 0.3673, 0.5156, 0.403, 0.7141, 0.3812, 0.7731, 0.342, 0.7953, 0.3607, 0.7243, 0.4721, 0.5065, 0.4735, 0.5338, 0.4426, 0.5258, 0.4352, 0.5036, 0.4414, 0.5798, 0.3817, 0.604, 0.3886, 0.5715, 0.4439, 0.5575, 0.4338, 0.6304, 0.418, 0.6726, 0.3714, 0.6882, 0.3797, 0.6495, 0.3887, 0.5523, 0.3886, 0.5715, 0.3336, 0.5862, 0.3267, 0.5606, 0.3607, 0.7243, 0.342, 0.7953, 0.3255, 0.7987, 0.3324, 0.748, 0.3784, 0.5358, 0.3887, 0.5523, 0.3267, 0.5606, 0.3211, 0.5517, 0.3673, 0.5156, 0.3784, 0.5358, 0.3211, 0.5517, 0.3148, 0.5416, 0.3797, 0.6495, 0.3714, 0.6882, 0.334, 0.7061, 0.3361, 0.6646, 0.342, 0.7953, 0.3277, 0.8285, 0.32, 0.828, 0.3255, 0.7987, 0.3817, 0.604, 0.3797, 0.6495, 0.3361, 0.6646, 0.3356, 0.6197, 0.3714, 0.6882, 0.3607, 0.7243, 0.3324, 0.748, 0.334, 0.7061, 0.3148, 0.5416, 0.3211, 0.5517, 0.2549, 0.5821, 0.2483, 0.5726, 0.3356, 0.6197, 0.3361, 0.6646, 0.2842, 0.675, 0.2727, 0.6376, 0.334, 0.7061, 0.3324, 0.748, 0.2993, 0.7512, 0.29, 0.7098, 0.3336, 0.5862, 0.3356, 0.6197, 0.2727, 0.6376, 0.2678, 0.6117, 0.3336, 0.5862, 0.2678, 0.6117, 0.2606, 0.5901, 0.3267, 0.5606, 0.3324, 0.748, 0.3255, 0.7987, 0.3046, 0.7985, 0.2993, 0.7512, 0.3211, 0.5517, 0.3267, 0.5606, 0.2606, 0.5901, 0.2549, 0.5821, 0.3361, 0.6646, 0.334, 0.7061, 0.29, 0.7098, 0.2842, 0.675, 0.3255, 0.7987, 0.32, 0.828, 0.3034, 0.8278, 0.3046, 0.7985, 0.29, 0.7098, 0.2993, 0.7512, 0.2549, 0.7538, 0.2461, 0.7267, 0.2678, 0.6117, 0.2727, 0.6376, 0.2227, 0.6692, 0.2156, 0.6479, 0.2678, 0.6117, 0.2156, 0.6479, 0.2067, 0.6307, 0.2606, 0.5901, 0.2993, 0.7512, 0.3046, 0.7985, 0.2654, 0.7978, 0.2549, 0.7538, 0.2549, 0.5821, 0.2606, 0.5901, 0.2067, 0.6307, 0.2012, 0.6248, 0.2842, 0.675, 0.29, 0.7098, 0.2461, 0.7267, 0.237, 0.6988, 0.3046, 0.7985, 0.3034, 0.8278, 0.2687, 0.8275, 0.2654, 0.7978, 0.2483, 0.5726, 0.2549, 0.5821, 0.2012, 0.6248, 0.1901, 0.6108, 0.2727, 0.6376, 0.2842, 0.675, 0.237, 0.6988, 0.2227, 0.6692, 0.2012, 0.6248, 0.2067, 0.6307, 0.1636, 0.6551, 0.1585, 0.6488, 0.237, 0.6988, 0.2461, 0.7267, 0.2093, 0.7517, 0.2008, 0.7255, 0.2654, 0.7978, 0.2687, 0.8275, 0.2312, 0.8355, 0.2252, 0.8063, 0.1901, 0.6108, 0.2012, 0.6248, 0.1585, 0.6488, 0.1516, 0.6374, 0.2227, 0.6692, 0.237, 0.6988, 0.2008, 0.7255, 0.185, 0.6961, 0.2461, 0.7267, 0.2549, 0.7538, 0.2168, 0.7763, 0.2093, 0.7517, 0.2156, 0.6479, 0.2227, 0.6692, 0.185, 0.6961, 0.1735, 0.6739, 0.2156, 0.6479, 0.1735, 0.6739, 0.1636, 0.6551, 0.2067, 0.6307, 0.2549, 0.7538, 0.2654, 0.7978, 0.2252, 0.8063, 0.2168, 0.7763, 0.2104, 0.8108, 0.2158, 0.8399, 0.194, 0.8469, 0.1896, 0.8174, 0.2075, 0.7859, 0.2104, 0.8108, 0.1896, 0.8174, 0.1895, 0.8031, 0.1996, 0.7605, 0.2075, 0.7859, 0.1895, 0.8031, 0.1801, 0.7822, 0.1915, 0.737, 0.1996, 0.7605, 0.1801, 0.7822, 0.1758, 0.769, 0.07036, 0.7123, 0.07613, 0.7009, 0.09971, 0.7197, 0.09153, 0.7387, 0.08379, 0.6851, 0.08937, 0.6629, 0.1123, 0.6687, 0.1078, 0.6986, 0.06107, 0.7281, 0.06491, 0.7226, 0.08494, 0.7555, 0.07996, 0.7599, 0.09057, 0.654, 0.09165, 0.6452, 0.1125, 0.6456, 0.1125, 0.6569, 0.07613, 0.7009, 0.08379, 0.6851, 0.1078, 0.6986, 0.09971, 0.7197, 0.07996, 0.7599, 0.08494, 0.7555, 0.107, 0.7818, 0.1002, 0.7877, 0.09971, 0.7197, 0.1078, 0.6986, 0.1353, 0.7161, 0.1249, 0.7423, 0.1125, 0.6569, 0.1125, 0.6456, 0.1393, 0.6436, 0.1428, 0.6614, 0.09153, 0.7387, 0.09971, 0.7197, 0.1249, 0.7423, 0.1146, 0.7633, 0.1078, 0.6986, 0.1123, 0.6687, 0.1439, 0.6758, 0.1353, 0.7161, 0.1805, 0.7061, 0.1739, 0.6918, 0.1735, 0.6739, 0.185, 0.6961, 0.09308, 0.7943, 0.1072, 0.8117, 0.09976, 0.8209, 0.08548, 0.8016, 0.1353, 0.7161, 0.1565, 0.7286, 0.1421, 0.7557, 0.1249, 0.7423, 0.1146, 0.7633, 0.1299, 0.7772, 0.1206, 0.7965, 0.107, 0.7818, 0.1439, 0.6758, 0.1739, 0.6918, 0.1565, 0.7286, 0.1353, 0.7161, 0.1123, 0.6687, 0.1125, 0.6569, 0.1428, 0.6614, 0.1439, 0.6758, 0.08937, 0.6629, 0.09057, 0.654, 0.1125, 0.6569, 0.1123, 0.6687, 0.02395, 0.6483, 0.02638, 0.6539, 0.0143, 0.6584, 0.01354, 0.6574, 0.0414, 0.6417, 0.04144, 0.6478, 0.02638, 0.6539, 0.02395, 0.6483, 0.0414, 0.6417, 0.06646, 0.6425, 0.06546, 0.6506, 0.04144, 0.6478, 0.06646, 0.6425, 0.09165, 0.6452, 0.09057, 0.654, 0.06546, 0.6506, 0.1585, 0.6488, 0.1428, 0.6614, 0.1393, 0.6436, 0.1516, 0.6374, 0.1636, 0.6551, 0.1439, 0.6758, 0.1428, 0.6614, 0.1585, 0.6488, 0.1636, 0.6551, 0.1735, 0.6739, 0.1739, 0.6918, 0.1439, 0.6758, 0.1739, 0.6918, 0.1805, 0.7061, 0.1915, 0.737, 0.1565, 0.7286, 0.2008, 0.7255, 0.2093, 0.7517, 0.1996, 0.7605, 0.1915, 0.737, 0.2093, 0.7517, 0.2168, 0.7763, 0.2075, 0.7859, 0.1996, 0.7605, 0.2168, 0.7763, 0.2252, 0.8063, 0.2104, 0.8108, 0.2075, 0.7859, 0.2252, 0.8063, 0.2312, 0.8355, 0.2158, 0.8399, 0.2104, 0.8108, 0.2008, 0.7255, 0.1915, 0.737, 0.1805, 0.7061, 0.185, 0.6961, 0.1915, 0.737, 0.1758, 0.769, 0.1421, 0.7557, 0.1565, 0.7286, 0.1249, 0.7423, 0.1421, 0.7557, 0.1299, 0.7772, 0.1146, 0.7633, 0.08494, 0.7555, 0.09153, 0.7387, 0.1146, 0.7633, 0.107, 0.7818, 0.06491, 0.7226, 0.07036, 0.7123, 0.09153, 0.7387, 0.08494, 0.7555, 0.02535, 0.6715, 0.02327, 0.6733, 0.01386, 0.6644, 0.01483, 0.664, 0.03367, 0.6783, 0.05348, 0.6887, 0.0495, 0.6951, 0.02998, 0.6822, 0.03367, 0.6783, 0.02998, 0.6822, 0.02327, 0.6733, 0.02535, 0.6715, 0.05348, 0.6887, 0.07613, 0.7009, 0.07036, 0.7123, 0.0495, 0.6951, 0.1556, 0.7866, 0.1299, 0.7772, 0.1421, 0.7557, 0.1758, 0.769, 0.143, 0.8014, 0.1206, 0.7965, 0.1299, 0.7772, 0.1556, 0.7866, 0.1372, 0.813, 0.1141, 0.8036, 0.1206, 0.7965, 0.143, 0.8014, 0.1699, 0.7966, 0.1556, 0.7866, 0.1758, 0.769, 0.1801, 0.7822, 0.175, 0.8107, 0.1699, 0.7966, 0.1801, 0.7822, 0.1895, 0.8031, 0.178, 0.823, 0.175, 0.8107, 0.1895, 0.8031, 0.1896, 0.8174, 0.1799, 0.8501, 0.178, 0.823, 0.1896, 0.8174, 0.194, 0.8469, 0.143, 0.8014, 0.1556, 0.7866, 0.1699, 0.7966, 0.1546, 0.8126, 0.175, 0.8107, 0.1562, 0.8231, 0.1546, 0.8126, 0.1699, 0.7966, 0.6113, 0.4261, 0.612, 0.4134, 0.6554, 0.3936, 0.6536, 0.4093, 0.1799, 0.8501, 0.1467, 0.8499, 0.1523, 0.8336, 0.178, 0.823, 0.1231, 0.841, 0.09976, 0.8209, 0.1072, 0.8117, 0.1302, 0.8268, 0.1302, 0.8268, 0.1072, 0.8117, 0.1141, 0.8036, 0.1372, 0.813, 0.107, 0.7818, 0.1206, 0.7965, 0.1141, 0.8036, 0.1002, 0.7877, 0.1002, 0.7877, 0.1141, 0.8036, 0.1072, 0.8117, 0.09308, 0.7943, 0.06986, 0.7694, 0.07496, 0.7645, 0.09308, 0.7943, 0.08548, 0.8016, 0.07496, 0.7645, 0.07996, 0.7599, 0.1002, 0.7877, 0.09308, 0.7943, 0.05297, 0.7392, 0.05707, 0.7336, 0.07496, 0.7645, 0.06986, 0.7694, 0.05707, 0.7336, 0.06107, 0.7281, 0.07996, 0.7599, 0.07496, 0.7645, 0.02124, 0.6749, 0.01837, 0.6763, 0.01224, 0.6651, 0.01295, 0.6649, 0.01837, 0.6763, 0.0151, 0.6779, 0.01149, 0.6653, 0.01224, 0.6651, 0.0262, 0.6859, 0.02359, 0.6885, 0.01837, 0.6763, 0.02124, 0.6749, 0.02359, 0.6885, 0.02072, 0.6913, 0.0151, 0.6779, 0.01837, 0.6763, 0.0262, 0.6859, 0.04546, 0.701, 0.04215, 0.7053, 0.02359, 0.6885, 0.02359, 0.6885, 0.04215, 0.7053, 0.03859, 0.7097, 0.02072, 0.6913, 0.04546, 0.701, 0.06491, 0.7226, 0.06107, 0.7281, 0.04215, 0.7053, 0.04215, 0.7053, 0.06107, 0.7281, 0.05707, 0.7336, 0.03859, 0.7097, 0.143, 0.8014, 0.1546, 0.8126, 0.1562, 0.8231, 0.1372, 0.813, 0.1231, 0.841, 0.1302, 0.8268, 0.1523, 0.8336, 0.1467, 0.8499, 0.1523, 0.8336, 0.1302, 0.8268, 0.1372, 0.813, 0.1562, 0.8231, 0.5931, 0.3143, 0.614, 0.3082, 0.6102, 0.3235, 0.5931, 0.3273, 0.5568, 0.3135, 0.5582, 0.2997, 0.5931, 0.3143, 0.5931, 0.3273, 0.532, 0.4708, 0.5409, 0.4182, 0.5804, 0.4409, 0.5677, 0.4587, 0.5558, 0.3737, 0.5347, 0.3631, 0.5138, 0.3512, 0.5439, 0.3274, 0.5613, 0.3268, 0.5137, 0.4146, 0.491, 0.4019, 0.4883, 0.3657, 0.5128, 0.3842, 0.5368, 0.4035, 0.5368, 0.4035, 0.5128, 0.3842, 0.4883, 0.3657, 0.5138, 0.3512, 0.5347, 0.3631, 0.5558, 0.3737, 0.4777, 0.4558, 0.4813, 0.425, 0.5051, 0.4145, 0.5043, 0.4806, 0.5043, 0.4806, 0.5051, 0.4145, 0.5409, 0.4182, 0.532, 0.4708, 0.4938, 0.3186, 0.4955, 0.3048, 0.5297, 0.2927, 0.5281, 0.3065, 0.5281, 0.3065, 0.5297, 0.2927, 0.5582, 0.2997, 0.5568, 0.3135, 0.5526, 0.407, 0.5536, 0.3943, 0.5773, 0.4049, 0.5763, 0.4175, 0.5763, 0.4175, 0.5773, 0.4049, 0.612, 0.4134, 0.6113, 0.4261, 0.4622, 0.6709, 0.516, 0.6941, 0.4999, 0.7481, 0.4417, 0.7191, 0.5506, 0.7589, 0.4999, 0.7481, 0.516, 0.6941, 0.5643, 0.7074, 0.5984, 0.5914, 0.5856, 0.6126, 0.5331, 0.6058, 0.5454, 0.5834, 0.5984, 0.5914, 0.5454, 0.5834, 0.5532, 0.5559, 0.6028, 0.5608, 0.6081, 0.527, 0.6028, 0.5608, 0.5532, 0.5559, 0.554, 0.5182, 0.3188, 0.4016, 0.3439, 0.4096, 0.3225, 0.4289, 0.2939, 0.4223, 0.6163, 0.5021, 0.6081, 0.527, 0.554, 0.5182, 0.5617, 0.49, 0.554, 0.5182, 0.5435, 0.52, 0.5461, 0.4858, 0.5617, 0.49, 0.5024, 0.5111, 0.5052, 0.481, 0.5461, 0.4858, 0.5435, 0.52, 0.4247, 0.3912, 0.414, 0.4391, 0.3783, 0.4285, 0.3948, 0.3847, 0.4806, 0.404, 0.476, 0.4673, 0.4421, 0.4732, 0.4473, 0.4054, 0.5506, 0.7589, 0.5294, 0.8299, 0.4775, 0.8143, 0.4999, 0.7481, 0.515, 0.8841, 0.461, 0.8691, 0.4775, 0.8143, 0.5294, 0.8299, 0.5856, 0.6126, 0.5773, 0.6463, 0.5269, 0.6414, 0.5331, 0.6058, 0.1562, 0.4103, 0.1235, 0.3939, 0.1492, 0.3452, 0.1756, 0.3603, 0.2427, 0.323, 0.2359, 0.3835, 0.208, 0.3695, 0.2179, 0.3216, 0.2671, 0.3194, 0.2676, 0.3802, 0.2359, 0.3835, 0.2427, 0.323, 0.1776, 0.2256, 0.1961, 0.182, 0.2093, 0.1869, 0.189, 0.2342, 0.9459, 0.8188, 0.971, 0.836, 0.9307, 0.885, 0.9082, 0.8596, 0.8989, 0.816, 0.9242, 0.8018, 0.9459, 0.8188, 0.9082, 0.8596])
me_cylinder_001.materials.append(mat_bambifell)
me_cylinder_001.use_remesh_preserve_volume = False
me_cylinder_001.use_remesh_preserve_attributes = False
me_cylinder_001.use_mirror_vertex_groups = False
me_cylinder_001.update()

# ---- objects
ob_sun = bpy.data.objects.new('Sun', light_sun)
ob_cylinder_001 = bpy.data.objects.new('Cylinder.001', me_cylinder_001)
ob_lamp = bpy.data.objects.new('Lamp', light_lamp)
ob_camera = bpy.data.objects.new('Camera', cam_camera)

# ---- transforms, parenting, visibility, modifiers, constraints
ob_sun.location = (-13.46, 2.766, -3.624)
ob_sun.rotation_euler = (1.59, 0.0, -1.436)
ob_sun.lineart.crease_threshold = 0.0
ob_cylinder_001.location = (0.0, -4.49, 1.107)
ob_cylinder_001.rotation_euler = (-1.351, -2.167e-16, 0.3595)
ob_cylinder_001.scale = (0.2485, 0.2485, 0.2485)
ob_cylinder_001.lineart.crease_threshold = 0.0
_m = ob_cylinder_001.modifiers.new('Mirror', 'MIRROR')
_m.use_clip = True
ob_lamp.location = (4.076, 1.005, 5.904)
ob_lamp.rotation_euler = (0.6503, 0.05522, 1.866)
ob_lamp.lock_rotations_4d = False
ob_lamp.empty_display_type = 'ARROWS'
ob_lamp.color = (0.0, 0.0, 0.0, 0.0)
ob_lamp.lineart.crease_threshold = 0.0
ob_camera.location = (7.481, -6.508, 5.344)
ob_camera.rotation_euler = (1.109, 0.0, 0.8149)
ob_camera.lock_rotations_4d = False
ob_camera.empty_display_type = 'ARROWS'
ob_camera.color = (0.0, 0.0, 0.0, 0.0)
ob_camera.display_type = 'WIRE'
ob_camera.lineart.crease_threshold = 0.0

# ---- collection membership
col_collection_1.objects.link(ob_sun)
col_collection_1.objects.link(ob_cylinder_001)
col_collection_1.objects.link(ob_lamp)
col_collection_1.objects.link(ob_camera)

# ---- scene / render settings (as saved in the file)
scene.camera = ob_camera
scene.frame_start = 1; scene.frame_end = 250; scene.frame_set(243)
scene.render.engine = 'CYCLES'
scene.render.resolution_percentage = 50
scene.render.dither_intensity = 0.0
scene.cycles.use_denoising = False
scene.cycles.samples = 128
scene.cycles.sampling_pattern = 'TABULATED_SOBOL'
scene.cycles.light_sampling_threshold = 0.0
scene.cycles.use_adaptive_sampling = False
scene.cycles.use_light_tree = False
scene.cycles.blur_glossy = 0.0
scene.cycles.sample_clamp_indirect = 0.0
scene.view_settings.view_transform = 'Standard'
bpy.context.view_layer.update()
